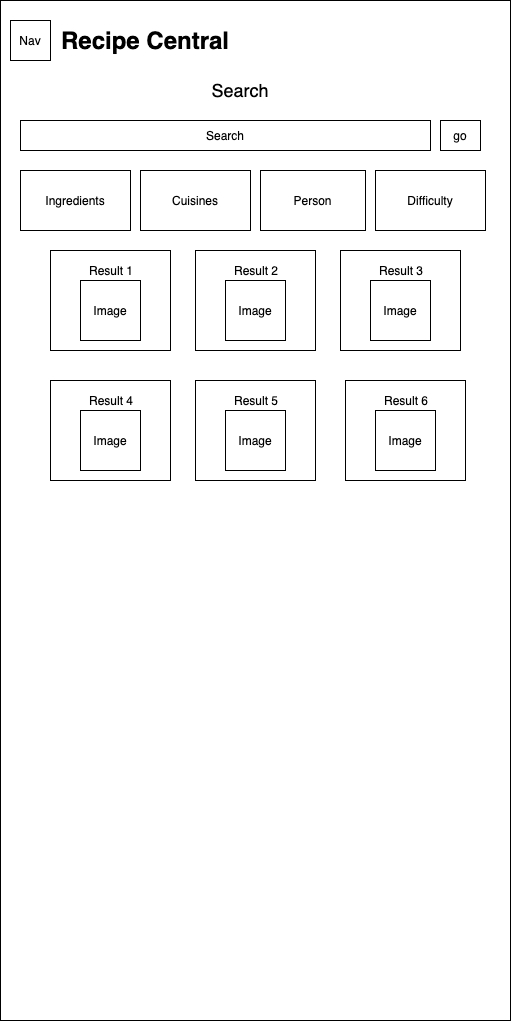

The diagram above was exported from draw.io. Its source (the exported page's mxGraphModel, read from the mxfile embedded in the PNG):
<mxGraphModel dx="1483" dy="854" grid="1" gridSize="10" guides="1" tooltips="1" connect="1" arrows="1" fold="1" page="1" pageScale="1" pageWidth="850" pageHeight="1100" math="0" shadow="0">
  <root>
    <mxCell id="0" />
    <mxCell id="1" parent="0" />
    <mxCell id="TrX2GAyYQnu97KJkFyZg-26" value="" style="rounded=0;whiteSpace=wrap;html=1;" parent="1" vertex="1">
      <mxGeometry x="20" y="80" width="510" height="1020" as="geometry" />
    </mxCell>
    <mxCell id="TrX2GAyYQnu97KJkFyZg-16" value="Nav" style="rounded=0;whiteSpace=wrap;html=1;" parent="1" vertex="1">
      <mxGeometry x="30" y="100" width="40" height="40" as="geometry" />
    </mxCell>
    <mxCell id="TrX2GAyYQnu97KJkFyZg-17" value="&lt;font style=&quot;font-size: 24px&quot;&gt;&lt;b&gt;Recipe Central&lt;/b&gt;&lt;/font&gt;" style="text;html=1;strokeColor=none;fillColor=none;align=center;verticalAlign=middle;whiteSpace=wrap;rounded=0;" parent="1" vertex="1">
      <mxGeometry x="70" y="110" width="190" height="20" as="geometry" />
    </mxCell>
    <mxCell id="TrX2GAyYQnu97KJkFyZg-19" value="&lt;font style=&quot;font-size: 18px&quot;&gt;Search&lt;/font&gt;" style="text;html=1;strokeColor=none;fillColor=none;align=center;verticalAlign=middle;whiteSpace=wrap;rounded=0;" parent="1" vertex="1">
      <mxGeometry x="240" y="160" width="40" height="20" as="geometry" />
    </mxCell>
    <mxCell id="TrX2GAyYQnu97KJkFyZg-20" value="Search" style="rounded=0;whiteSpace=wrap;html=1;" parent="1" vertex="1">
      <mxGeometry x="40" y="200" width="410" height="30" as="geometry" />
    </mxCell>
    <mxCell id="TrX2GAyYQnu97KJkFyZg-21" value="go" style="rounded=0;whiteSpace=wrap;html=1;" parent="1" vertex="1">
      <mxGeometry x="460" y="200" width="40" height="30" as="geometry" />
    </mxCell>
    <mxCell id="TrX2GAyYQnu97KJkFyZg-22" value="Difficulty" style="rounded=0;whiteSpace=wrap;html=1;" parent="1" vertex="1">
      <mxGeometry x="395" y="250" width="110" height="60" as="geometry" />
    </mxCell>
    <mxCell id="TrX2GAyYQnu97KJkFyZg-23" value="Person" style="rounded=0;whiteSpace=wrap;html=1;" parent="1" vertex="1">
      <mxGeometry x="280" y="250" width="105" height="60" as="geometry" />
    </mxCell>
    <mxCell id="TrX2GAyYQnu97KJkFyZg-24" value="Cuisines" style="rounded=0;whiteSpace=wrap;html=1;fillColor=#FFFFFF;" parent="1" vertex="1">
      <mxGeometry x="160" y="250" width="110" height="60" as="geometry" />
    </mxCell>
    <mxCell id="TrX2GAyYQnu97KJkFyZg-25" value="Ingredients" style="rounded=0;whiteSpace=wrap;html=1;fillColor=#FFFFFF;" parent="1" vertex="1">
      <mxGeometry x="40" y="250" width="110" height="60" as="geometry" />
    </mxCell>
    <mxCell id="TrX2GAyYQnu97KJkFyZg-27" value="Cuisines 1" style="rounded=0;whiteSpace=wrap;html=1;fillColor=#FFFFFF;" parent="1" vertex="1">
      <mxGeometry x="70" y="330" width="120" height="100" as="geometry" />
    </mxCell>
    <mxCell id="TrX2GAyYQnu97KJkFyZg-28" value="Cuisines 4" style="rounded=0;whiteSpace=wrap;html=1;fillColor=#FFFFFF;" parent="1" vertex="1">
      <mxGeometry x="70" y="460" width="120" height="100" as="geometry" />
    </mxCell>
    <mxCell id="TrX2GAyYQnu97KJkFyZg-29" value="Cuisines 2" style="rounded=0;whiteSpace=wrap;html=1;fillColor=#FFFFFF;" parent="1" vertex="1">
      <mxGeometry x="215" y="330" width="120" height="100" as="geometry" />
    </mxCell>
    <mxCell id="TrX2GAyYQnu97KJkFyZg-30" value="Cuisines 3" style="rounded=0;whiteSpace=wrap;html=1;fillColor=#FFFFFF;" parent="1" vertex="1">
      <mxGeometry x="360" y="330" width="120" height="100" as="geometry" />
    </mxCell>
    <mxCell id="TrX2GAyYQnu97KJkFyZg-31" value="Cuisines 5" style="rounded=0;whiteSpace=wrap;html=1;fillColor=#FFFFFF;" parent="1" vertex="1">
      <mxGeometry x="215" y="460" width="120" height="100" as="geometry" />
    </mxCell>
    <mxCell id="TrX2GAyYQnu97KJkFyZg-32" value="Cuisines 6" style="rounded=0;whiteSpace=wrap;html=1;fillColor=#FFFFFF;" parent="1" vertex="1">
      <mxGeometry x="365" y="460" width="120" height="100" as="geometry" />
    </mxCell>
    <mxCell id="cpfR7JMs3nHjYiiIS5SW-1" value="" style="group" parent="1" vertex="1" connectable="0">
      <mxGeometry x="360" y="330" width="120" height="100" as="geometry" />
    </mxCell>
    <mxCell id="cpfR7JMs3nHjYiiIS5SW-2" value="" style="rounded=0;whiteSpace=wrap;html=1;fillColor=#FFFFFF;" parent="cpfR7JMs3nHjYiiIS5SW-1" vertex="1">
      <mxGeometry width="120" height="100" as="geometry" />
    </mxCell>
    <mxCell id="cpfR7JMs3nHjYiiIS5SW-3" value="Image" style="rounded=0;whiteSpace=wrap;html=1;" parent="cpfR7JMs3nHjYiiIS5SW-1" vertex="1">
      <mxGeometry x="30" y="30" width="60" height="60" as="geometry" />
    </mxCell>
    <mxCell id="cpfR7JMs3nHjYiiIS5SW-4" value="Result 3" style="text;html=1;strokeColor=none;fillColor=none;align=center;verticalAlign=middle;whiteSpace=wrap;rounded=0;" parent="cpfR7JMs3nHjYiiIS5SW-1" vertex="1">
      <mxGeometry x="21" y="10" width="80" height="20" as="geometry" />
    </mxCell>
    <mxCell id="cpfR7JMs3nHjYiiIS5SW-5" value="" style="group" parent="1" vertex="1" connectable="0">
      <mxGeometry x="215" y="330" width="120" height="100" as="geometry" />
    </mxCell>
    <mxCell id="cpfR7JMs3nHjYiiIS5SW-6" value="" style="rounded=0;whiteSpace=wrap;html=1;fillColor=#FFFFFF;" parent="cpfR7JMs3nHjYiiIS5SW-5" vertex="1">
      <mxGeometry width="120" height="100" as="geometry" />
    </mxCell>
    <mxCell id="cpfR7JMs3nHjYiiIS5SW-7" value="Image" style="rounded=0;whiteSpace=wrap;html=1;" parent="cpfR7JMs3nHjYiiIS5SW-5" vertex="1">
      <mxGeometry x="30" y="30" width="60" height="60" as="geometry" />
    </mxCell>
    <mxCell id="cpfR7JMs3nHjYiiIS5SW-8" value="Result 2" style="text;html=1;strokeColor=none;fillColor=none;align=center;verticalAlign=middle;whiteSpace=wrap;rounded=0;" parent="cpfR7JMs3nHjYiiIS5SW-5" vertex="1">
      <mxGeometry x="21" y="10" width="80" height="20" as="geometry" />
    </mxCell>
    <mxCell id="cpfR7JMs3nHjYiiIS5SW-9" value="" style="group" parent="1" vertex="1" connectable="0">
      <mxGeometry x="70" y="330" width="120" height="100" as="geometry" />
    </mxCell>
    <mxCell id="cpfR7JMs3nHjYiiIS5SW-10" value="" style="rounded=0;whiteSpace=wrap;html=1;fillColor=#FFFFFF;" parent="cpfR7JMs3nHjYiiIS5SW-9" vertex="1">
      <mxGeometry width="120" height="100" as="geometry" />
    </mxCell>
    <mxCell id="cpfR7JMs3nHjYiiIS5SW-11" value="Image" style="rounded=0;whiteSpace=wrap;html=1;" parent="cpfR7JMs3nHjYiiIS5SW-9" vertex="1">
      <mxGeometry x="30" y="30" width="60" height="60" as="geometry" />
    </mxCell>
    <mxCell id="cpfR7JMs3nHjYiiIS5SW-12" value="Result 1" style="text;html=1;strokeColor=none;fillColor=none;align=center;verticalAlign=middle;whiteSpace=wrap;rounded=0;" parent="cpfR7JMs3nHjYiiIS5SW-9" vertex="1">
      <mxGeometry x="21" y="10" width="80" height="20" as="geometry" />
    </mxCell>
    <mxCell id="cpfR7JMs3nHjYiiIS5SW-13" value="" style="group" parent="1" vertex="1" connectable="0">
      <mxGeometry x="365" y="460" width="120" height="100" as="geometry" />
    </mxCell>
    <mxCell id="cpfR7JMs3nHjYiiIS5SW-14" value="" style="rounded=0;whiteSpace=wrap;html=1;fillColor=#FFFFFF;" parent="cpfR7JMs3nHjYiiIS5SW-13" vertex="1">
      <mxGeometry width="120" height="100" as="geometry" />
    </mxCell>
    <mxCell id="cpfR7JMs3nHjYiiIS5SW-15" value="Image" style="rounded=0;whiteSpace=wrap;html=1;" parent="cpfR7JMs3nHjYiiIS5SW-13" vertex="1">
      <mxGeometry x="30" y="30" width="60" height="60" as="geometry" />
    </mxCell>
    <mxCell id="cpfR7JMs3nHjYiiIS5SW-16" value="Result 6" style="text;html=1;strokeColor=none;fillColor=none;align=center;verticalAlign=middle;whiteSpace=wrap;rounded=0;" parent="cpfR7JMs3nHjYiiIS5SW-13" vertex="1">
      <mxGeometry x="21" y="10" width="80" height="20" as="geometry" />
    </mxCell>
    <mxCell id="cpfR7JMs3nHjYiiIS5SW-17" value="" style="group" parent="1" vertex="1" connectable="0">
      <mxGeometry x="215" y="460" width="120" height="100" as="geometry" />
    </mxCell>
    <mxCell id="cpfR7JMs3nHjYiiIS5SW-18" value="" style="rounded=0;whiteSpace=wrap;html=1;fillColor=#FFFFFF;" parent="cpfR7JMs3nHjYiiIS5SW-17" vertex="1">
      <mxGeometry width="120" height="100" as="geometry" />
    </mxCell>
    <mxCell id="cpfR7JMs3nHjYiiIS5SW-19" value="Image" style="rounded=0;whiteSpace=wrap;html=1;" parent="cpfR7JMs3nHjYiiIS5SW-17" vertex="1">
      <mxGeometry x="30" y="30" width="60" height="60" as="geometry" />
    </mxCell>
    <mxCell id="cpfR7JMs3nHjYiiIS5SW-20" value="Result 5" style="text;html=1;strokeColor=none;fillColor=none;align=center;verticalAlign=middle;whiteSpace=wrap;rounded=0;" parent="cpfR7JMs3nHjYiiIS5SW-17" vertex="1">
      <mxGeometry x="21" y="10" width="80" height="20" as="geometry" />
    </mxCell>
    <mxCell id="cpfR7JMs3nHjYiiIS5SW-21" value="" style="group" parent="1" vertex="1" connectable="0">
      <mxGeometry x="70" y="460" width="120" height="100" as="geometry" />
    </mxCell>
    <mxCell id="cpfR7JMs3nHjYiiIS5SW-22" value="" style="rounded=0;whiteSpace=wrap;html=1;fillColor=#FFFFFF;" parent="cpfR7JMs3nHjYiiIS5SW-21" vertex="1">
      <mxGeometry width="120" height="100" as="geometry" />
    </mxCell>
    <mxCell id="cpfR7JMs3nHjYiiIS5SW-23" value="Image" style="rounded=0;whiteSpace=wrap;html=1;" parent="cpfR7JMs3nHjYiiIS5SW-21" vertex="1">
      <mxGeometry x="30" y="30" width="60" height="60" as="geometry" />
    </mxCell>
    <mxCell id="cpfR7JMs3nHjYiiIS5SW-24" value="Result 4" style="text;html=1;strokeColor=none;fillColor=none;align=center;verticalAlign=middle;whiteSpace=wrap;rounded=0;" parent="cpfR7JMs3nHjYiiIS5SW-21" vertex="1">
      <mxGeometry x="21" y="10" width="80" height="20" as="geometry" />
    </mxCell>
  </root>
</mxGraphModel>